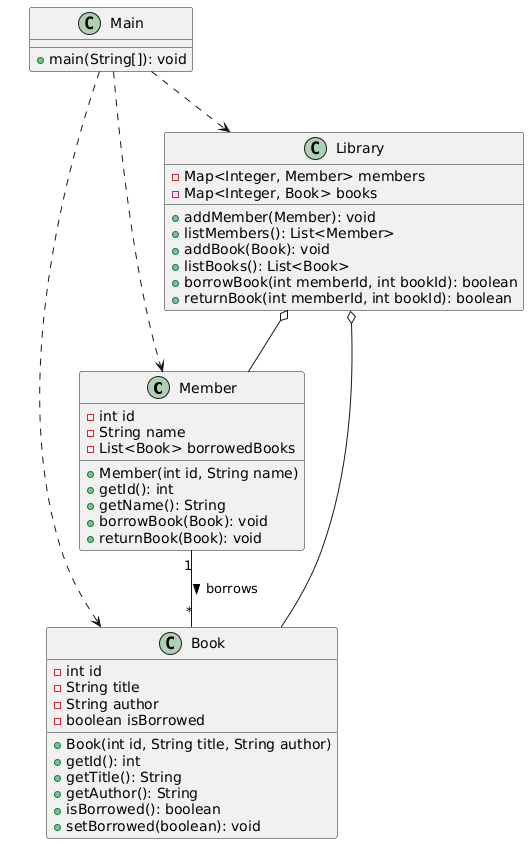

The diagram above was rendered by PlantUML. Its source (embedded in the PNG):
@startuml
class Member {
  - int id
  - String name
  - List<Book> borrowedBooks
  + Member(int id, String name)
  + getId(): int
  + getName(): String
  + borrowBook(Book): void
  + returnBook(Book): void
}

class Book {
  - int id
  - String title
  - String author
  - boolean isBorrowed
  + Book(int id, String title, String author)
  + getId(): int
  + getTitle(): String
  + getAuthor(): String
  + isBorrowed(): boolean
  + setBorrowed(boolean): void
}

class Library {
  - Map<Integer, Member> members
  - Map<Integer, Book> books
  + addMember(Member): void
  + listMembers(): List<Member>
  + addBook(Book): void
  + listBooks(): List<Book>
  + borrowBook(int memberId, int bookId): boolean
  + returnBook(int memberId, int bookId): boolean
}

class Main {
  + main(String[]): void
}

Member "1" -- "*" Book : borrows >
Library o-- Member
Library o-- Book
Main ..> Library
Main ..> Member
Main ..> Book
@enduml